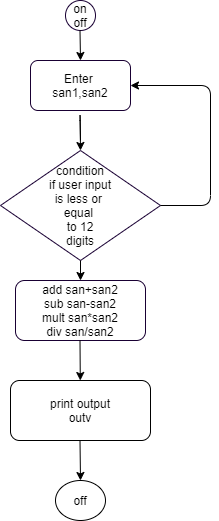

The diagram above was exported from draw.io. Its source (the exported page's mxGraphModel, read from the mxfile embedded in the PNG):
<mxGraphModel dx="782" dy="469" grid="1" gridSize="10" guides="1" tooltips="1" connect="1" arrows="1" fold="1" page="1" pageScale="1" pageWidth="850" pageHeight="1100" math="0" shadow="0">
  <root>
    <mxCell id="0" />
    <mxCell id="1" parent="0" />
    <mxCell id="SAlYzwbCfDWBZw9ZhkSH-2" value="on&lt;br&gt;off" style="ellipse;whiteSpace=wrap;html=1;aspect=fixed;strokeColor=#190033;" vertex="1" parent="1">
      <mxGeometry x="395" y="120" width="30" height="30" as="geometry" />
    </mxCell>
    <mxCell id="SAlYzwbCfDWBZw9ZhkSH-3" value="" style="endArrow=classic;html=1;" edge="1" parent="1">
      <mxGeometry width="50" height="50" relative="1" as="geometry">
        <mxPoint x="409.5" y="150" as="sourcePoint" />
        <mxPoint x="410" y="180" as="targetPoint" />
        <Array as="points" />
      </mxGeometry>
    </mxCell>
    <mxCell id="SAlYzwbCfDWBZw9ZhkSH-4" value="Enter&amp;nbsp;&lt;br&gt;san1,san2" style="rounded=1;whiteSpace=wrap;html=1;strokeColor=#190033;" vertex="1" parent="1">
      <mxGeometry x="360" y="180" width="100" height="50" as="geometry" />
    </mxCell>
    <mxCell id="SAlYzwbCfDWBZw9ZhkSH-5" value="condition&lt;br&gt;if user input&lt;br&gt;is less or&amp;nbsp;&lt;br&gt;equal&amp;nbsp;&lt;br&gt;to 12&lt;br&gt;digits" style="rhombus;whiteSpace=wrap;html=1;strokeColor=#190033;" vertex="1" parent="1">
      <mxGeometry x="330" y="270" width="160" height="110" as="geometry" />
    </mxCell>
    <mxCell id="SAlYzwbCfDWBZw9ZhkSH-9" value="" style="endArrow=classic;html=1;" edge="1" parent="1">
      <mxGeometry width="50" height="50" relative="1" as="geometry">
        <mxPoint x="410" y="260" as="sourcePoint" />
        <mxPoint x="410" y="270" as="targetPoint" />
        <Array as="points">
          <mxPoint x="409.5" y="230" />
        </Array>
      </mxGeometry>
    </mxCell>
    <mxCell id="SAlYzwbCfDWBZw9ZhkSH-10" value="" style="endArrow=classic;html=1;entryX=1;entryY=0.5;entryDx=0;entryDy=0;exitX=1;exitY=0.5;exitDx=0;exitDy=0;" edge="1" parent="1" source="SAlYzwbCfDWBZw9ZhkSH-5" target="SAlYzwbCfDWBZw9ZhkSH-4">
      <mxGeometry width="50" height="50" relative="1" as="geometry">
        <mxPoint x="480" y="400" as="sourcePoint" />
        <mxPoint x="470" y="200" as="targetPoint" />
        <Array as="points">
          <mxPoint x="540" y="325" />
          <mxPoint x="540" y="205" />
        </Array>
      </mxGeometry>
    </mxCell>
    <mxCell id="SAlYzwbCfDWBZw9ZhkSH-11" value="add san+san2&lt;br&gt;sub san-san2&lt;br&gt;mult san*san2&lt;br&gt;div san/san2" style="rounded=1;whiteSpace=wrap;html=1;strokeColor=#190033;" vertex="1" parent="1">
      <mxGeometry x="345" y="400" width="130" height="60" as="geometry" />
    </mxCell>
    <mxCell id="SAlYzwbCfDWBZw9ZhkSH-13" value="" style="endArrow=classic;html=1;exitX=0.5;exitY=1;exitDx=0;exitDy=0;" edge="1" parent="1" source="SAlYzwbCfDWBZw9ZhkSH-5" target="SAlYzwbCfDWBZw9ZhkSH-11">
      <mxGeometry width="50" height="50" relative="1" as="geometry">
        <mxPoint x="410" y="360" as="sourcePoint" />
        <mxPoint x="460" y="310" as="targetPoint" />
      </mxGeometry>
    </mxCell>
    <mxCell id="SAlYzwbCfDWBZw9ZhkSH-14" value="" style="endArrow=classic;html=1;" edge="1" parent="1" target="SAlYzwbCfDWBZw9ZhkSH-15">
      <mxGeometry width="50" height="50" relative="1" as="geometry">
        <mxPoint x="409.5" y="460" as="sourcePoint" />
        <mxPoint x="410" y="510" as="targetPoint" />
      </mxGeometry>
    </mxCell>
    <mxCell id="SAlYzwbCfDWBZw9ZhkSH-15" value="print output&lt;br&gt;outv" style="rounded=1;whiteSpace=wrap;html=1;" vertex="1" parent="1">
      <mxGeometry x="340" y="500" width="140" height="60" as="geometry" />
    </mxCell>
    <mxCell id="SAlYzwbCfDWBZw9ZhkSH-16" value="" style="endArrow=classic;html=1;" edge="1" parent="1" target="SAlYzwbCfDWBZw9ZhkSH-17">
      <mxGeometry width="50" height="50" relative="1" as="geometry">
        <mxPoint x="409.5" y="560" as="sourcePoint" />
        <mxPoint x="409.5" y="640" as="targetPoint" />
      </mxGeometry>
    </mxCell>
    <mxCell id="SAlYzwbCfDWBZw9ZhkSH-17" value="off" style="ellipse;whiteSpace=wrap;html=1;" vertex="1" parent="1">
      <mxGeometry x="385" y="600" width="50" height="40" as="geometry" />
    </mxCell>
  </root>
</mxGraphModel>